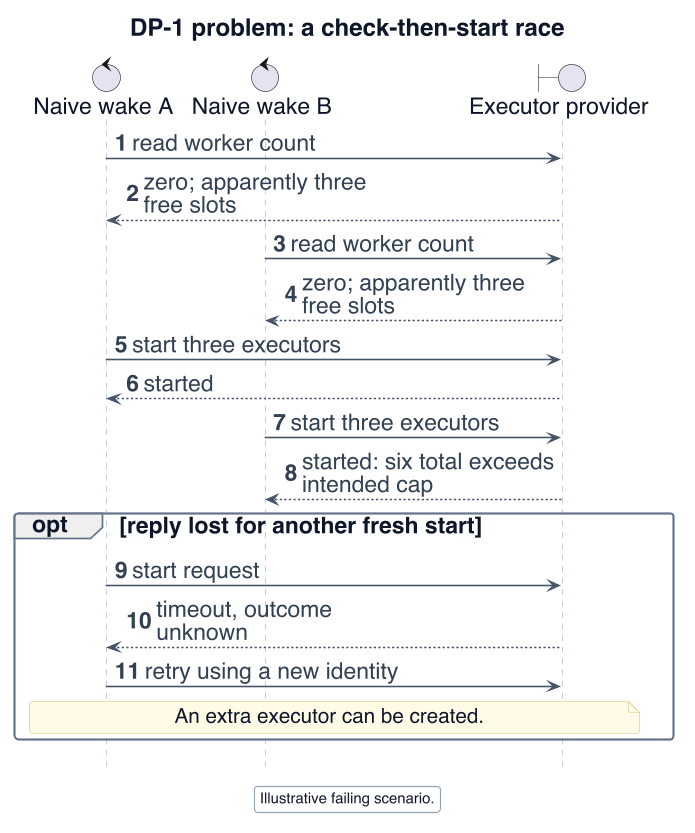

The diagram above was rendered by PlantUML. Its source (embedded in the PNG):
@startuml
!include _style.iuml
skinparam defaultFontSize 20
skinparam ArrowFontSize 20
skinparam classAttributeFontSize 18
skinparam ClassStereotypeFontSize 17
skinparam NoteFontSize 18
skinparam titleFontSize 21
skinparam BoxPadding 8
skinparam maxMessageSize 230
skinparam nodesep 22
skinparam ranksep 22
skinparam sequenceMessageAlign left
hide footbox
hide circle
title DP-1 problem: a check-then-start race
autonumber
control "Naive wake A" as a
control "Naive wake B" as b
boundary "Executor provider" as ecs
a -> ecs : read worker count
ecs --> a : zero; apparently three free slots
b -> ecs : read worker count
ecs --> b : zero; apparently three free slots
a -> ecs : start three executors
ecs --> a : started
b -> ecs : start three executors
ecs --> b : started: six total exceeds intended cap
opt reply lost for another fresh start
 a -> ecs : start request
 ecs --> a : timeout, outcome unknown
 a -> ecs : retry using a new identity
 note over a,ecs : An extra executor can be created.
end
legend bottom
 Illustrative failing scenario.
endlegend
@enduml